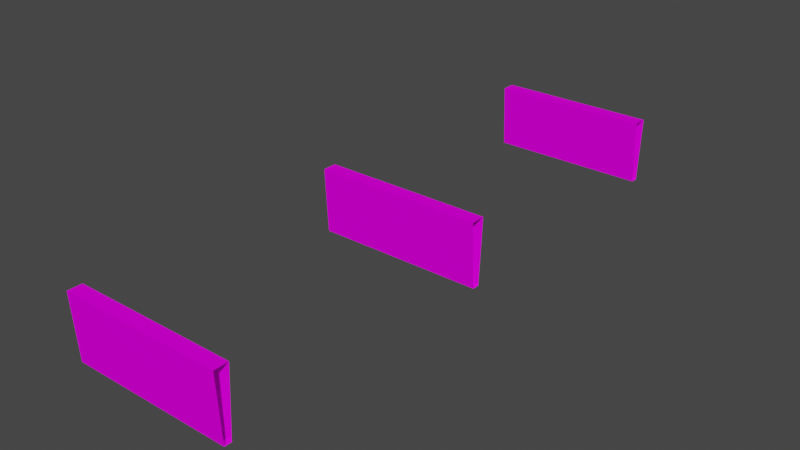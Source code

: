 # Source: Rail_Pieces.blend  (saved by Blender 2.93.20; exported with 4.5.12 LTS)
import bpy
from mathutils import Matrix  # noqa: F401  (used for matrix-valued properties, if any)

bpy.ops.wm.read_factory_settings(use_empty=True)
scene = bpy.context.scene
scene.name = 'Scene'

# ---- collections
col_collection = bpy.data.collections.new('Collection'); scene.collection.children.link(col_collection)

# ---- images (referenced by path relative to the original .blend; pixels are not part of the script)
import os
ASSET_DIR = os.environ.get("B2B_ASSET_DIR", "")  # directory of the original .blend (textures are referenced by path, not embedded)
HERE = os.path.dirname(os.path.abspath(__file__))  # packed textures are extracted next to this script under _unpacked/

def load_image(name, relpath, width, height, colorspace="sRGB"):
    """Load a texture the original file referenced (path relative to the .blend, or extracted next to this script)."""
    p = next((c for c in (os.path.join(HERE, relpath), os.path.join(ASSET_DIR, relpath)) if relpath and os.path.exists(c)), "")
    if p:
        img = bpy.data.images.load(p, check_existing=True)
        img.name = name
    else:  # same state as the original file: an image datablock whose file is absent (Cycles renders it pink)
        img = bpy.data.images.new(name, width, height)
        img.source = "FILE"
        img.filepath = "//" + (relpath or name)
    img.colorspace_settings.name = colorspace
    return img
img_n1_7005_png_013 = load_image('n1_7005.png.013', 'n1_7005.png', 1024, 1024, 'sRGB')
img_n1_7015_png_013 = load_image('n1_7015.png.013', 'n1_7015.png', 1024, 1024, 'sRGB')
img_n1_7006_png_013 = load_image('n1_7006.png.013', 'n1_7006.png', 1024, 1024, 'sRGB')
img_n1_7018_png_003 = load_image('n1_7018.png.003', 'n1_7018.png', 1024, 1024, 'sRGB')
img_n1_7019_png_005 = load_image('n1_7019.png.005', 'n1_7019.png', 1024, 1024, 'sRGB')

# ---- materials (node trees are filled in below, after node groups)
mat_texture0_013 = bpy.data.materials.new('texture0.013')
mat_texture0_013.use_transparent_shadow = False
mat_texture0_013.diffuse_color = (0.64, 0.64, 0.64, 1.0)
mat_texture0_013.roughness = 0.9293
mat_texture0_013.specular_intensity = 0.0
mat_texture1_013 = bpy.data.materials.new('texture1.013')
mat_texture1_013.use_transparent_shadow = False
mat_texture1_013.diffuse_color = (0.64, 0.64, 0.64, 1.0)
mat_texture1_013.roughness = 0.9293
mat_texture1_013.specular_intensity = 0.0
mat_texture2_013 = bpy.data.materials.new('texture2.013')
mat_texture2_013.use_transparent_shadow = False
mat_texture2_013.diffuse_color = (0.64, 0.64, 0.64, 1.0)
mat_texture2_013.roughness = 0.9293
mat_texture2_013.specular_intensity = 0.0
mat_texture3_013 = bpy.data.materials.new('texture3.013')
mat_texture3_013.use_transparent_shadow = False
mat_texture3_013.diffuse_color = (0.64, 0.64, 0.64, 1.0)
mat_texture3_013.roughness = 0.9293
mat_texture3_013.specular_intensity = 0.0
mat_texture4_013 = bpy.data.materials.new('texture4.013')
mat_texture4_013.use_transparent_shadow = False
mat_texture4_013.diffuse_color = (0.64, 0.64, 0.64, 1.0)
mat_texture4_013.roughness = 0.9293
mat_texture4_013.specular_intensity = 0.0
mat_texture5_013 = bpy.data.materials.new('texture5.013')
mat_texture5_013.use_transparent_shadow = False
mat_texture5_013.diffuse_color = (0.64, 0.64, 0.64, 1.0)
mat_texture5_013.roughness = 0.9293
mat_texture5_013.specular_intensity = 0.0
mat_texture6_013 = bpy.data.materials.new('texture6.013')
mat_texture6_013.use_transparent_shadow = False
mat_texture6_013.diffuse_color = (0.64, 0.64, 0.64, 1.0)
mat_texture6_013.roughness = 0.9293
mat_texture6_013.specular_intensity = 0.0
mat_texture7_013 = bpy.data.materials.new('texture7.013')
mat_texture7_013.use_transparent_shadow = False
mat_texture7_013.diffuse_color = (0.64, 0.64, 0.64, 1.0)
mat_texture7_013.roughness = 0.9293
mat_texture7_013.specular_intensity = 0.0
mat_mat1_009 = bpy.data.materials.new('mat1.009')
mat_mat1_009.use_transparent_shadow = False
mat_mat1_009.diffuse_color = (0.64, 0.64, 0.64, 1.0)
mat_mat1_009.roughness = 0.9293
mat_mat1_009.specular_intensity = 0.0
mat_mat2_009 = bpy.data.materials.new('mat2.009')
mat_mat2_009.use_transparent_shadow = False
mat_mat2_009.diffuse_color = (0.64, 0.64, 0.64, 1.0)
mat_mat2_009.roughness = 0.9293
mat_mat2_009.specular_intensity = 0.0

# ---- material node trees
mat_texture0_013.use_nodes = True; mat_texture0_013.node_tree.nodes.clear()
_N = mat_texture0_013.node_tree.nodes; _L = mat_texture0_013.node_tree.links
n0 = _N.new('ShaderNodeBsdfPrincipled'); n0.name = 'Principled BSDF'; n0.location = (10, 300)
n0.distribution = 'GGX'
n0.subsurface_method = 'RANDOM_WALK_SKIN'
n0.inputs[2].default_value = 0.9293
n0.inputs[3].default_value = 1.45
n0.inputs[13].default_value = 0.0
n0.inputs[27].default_value = (0.0, 0.0, 0.0, 1.0)
n0.inputs[28].default_value = 1.0
n1 = _N.new('ShaderNodeOutputMaterial'); n1.name = 'Material Output'; n1.location = (300, 300)
n2 = _N.new('ShaderNodeTexImage'); n2.name = 'Image Texture'; n2.location = (-300, 600)
n2.image = img_n1_7005_png_013
_L.new(n0.outputs[0], n1.inputs[0])
_L.new(n2.outputs[0], n0.inputs[0])
n1.is_active_output = True
mat_texture1_013.use_nodes = True; mat_texture1_013.node_tree.nodes.clear()
_N = mat_texture1_013.node_tree.nodes; _L = mat_texture1_013.node_tree.links
n0 = _N.new('ShaderNodeBsdfPrincipled'); n0.name = 'Principled BSDF'; n0.location = (10, 300)
n0.distribution = 'GGX'
n0.subsurface_method = 'RANDOM_WALK_SKIN'
n0.inputs[2].default_value = 0.9293
n0.inputs[3].default_value = 1.45
n0.inputs[13].default_value = 0.0
n0.inputs[27].default_value = (0.0, 0.0, 0.0, 1.0)
n0.inputs[28].default_value = 1.0
n1 = _N.new('ShaderNodeOutputMaterial'); n1.name = 'Material Output'; n1.location = (300, 300)
n2 = _N.new('ShaderNodeTexImage'); n2.name = 'Image Texture'; n2.location = (-300, 600)
n2.image = img_n1_7015_png_013
_L.new(n0.outputs[0], n1.inputs[0])
_L.new(n2.outputs[0], n0.inputs[0])
n1.is_active_output = True
mat_texture2_013.use_nodes = True; mat_texture2_013.node_tree.nodes.clear()
_N = mat_texture2_013.node_tree.nodes; _L = mat_texture2_013.node_tree.links
n0 = _N.new('ShaderNodeBsdfPrincipled'); n0.name = 'Principled BSDF'; n0.location = (10, 300)
n0.distribution = 'GGX'
n0.subsurface_method = 'RANDOM_WALK_SKIN'
n0.inputs[2].default_value = 0.9293
n0.inputs[3].default_value = 1.45
n0.inputs[13].default_value = 0.0
n0.inputs[27].default_value = (0.0, 0.0, 0.0, 1.0)
n0.inputs[28].default_value = 1.0
n1 = _N.new('ShaderNodeOutputMaterial'); n1.name = 'Material Output'; n1.location = (300, 300)
n2 = _N.new('ShaderNodeTexImage'); n2.name = 'Image Texture'; n2.location = (-300, 600)
n2.image = img_n1_7006_png_013
_L.new(n0.outputs[0], n1.inputs[0])
_L.new(n2.outputs[0], n0.inputs[0])
n1.is_active_output = True
mat_texture3_013.use_nodes = True; mat_texture3_013.node_tree.nodes.clear()
_N = mat_texture3_013.node_tree.nodes; _L = mat_texture3_013.node_tree.links
n0 = _N.new('ShaderNodeBsdfPrincipled'); n0.name = 'Principled BSDF'; n0.location = (10, 300)
n0.distribution = 'GGX'
n0.subsurface_method = 'RANDOM_WALK_SKIN'
n0.inputs[2].default_value = 0.9293
n0.inputs[3].default_value = 1.45
n0.inputs[13].default_value = 0.0
n0.inputs[27].default_value = (0.0, 0.0, 0.0, 1.0)
n0.inputs[28].default_value = 1.0
n1 = _N.new('ShaderNodeOutputMaterial'); n1.name = 'Material Output'; n1.location = (300, 300)
n2 = _N.new('ShaderNodeTexImage'); n2.name = 'Image Texture'; n2.location = (-300, 600)
n2.image = img_n1_7015_png_013
_L.new(n0.outputs[0], n1.inputs[0])
_L.new(n2.outputs[0], n0.inputs[0])
n1.is_active_output = True
mat_texture4_013.use_nodes = True; mat_texture4_013.node_tree.nodes.clear()
_N = mat_texture4_013.node_tree.nodes; _L = mat_texture4_013.node_tree.links
n0 = _N.new('ShaderNodeBsdfPrincipled'); n0.name = 'Principled BSDF'; n0.location = (10, 300)
n0.distribution = 'GGX'
n0.subsurface_method = 'RANDOM_WALK_SKIN'
n0.inputs[2].default_value = 0.9293
n0.inputs[3].default_value = 1.45
n0.inputs[13].default_value = 0.0
n0.inputs[27].default_value = (0.0, 0.0, 0.0, 1.0)
n0.inputs[28].default_value = 1.0
n1 = _N.new('ShaderNodeOutputMaterial'); n1.name = 'Material Output'; n1.location = (300, 300)
n2 = _N.new('ShaderNodeTexImage'); n2.name = 'Image Texture'; n2.location = (-300, 600)
n2.image = img_n1_7005_png_013
_L.new(n0.outputs[0], n1.inputs[0])
_L.new(n2.outputs[0], n0.inputs[0])
n1.is_active_output = True
mat_texture5_013.use_nodes = True; mat_texture5_013.node_tree.nodes.clear()
_N = mat_texture5_013.node_tree.nodes; _L = mat_texture5_013.node_tree.links
n0 = _N.new('ShaderNodeBsdfPrincipled'); n0.name = 'Principled BSDF'; n0.location = (10, 300)
n0.distribution = 'GGX'
n0.subsurface_method = 'RANDOM_WALK_SKIN'
n0.inputs[2].default_value = 0.9293
n0.inputs[3].default_value = 1.45
n0.inputs[13].default_value = 0.0
n0.inputs[27].default_value = (0.0, 0.0, 0.0, 1.0)
n0.inputs[28].default_value = 1.0
n1 = _N.new('ShaderNodeOutputMaterial'); n1.name = 'Material Output'; n1.location = (300, 300)
n2 = _N.new('ShaderNodeTexImage'); n2.name = 'Image Texture'; n2.location = (-300, 600)
n2.image = img_n1_7015_png_013
_L.new(n0.outputs[0], n1.inputs[0])
_L.new(n2.outputs[0], n0.inputs[0])
n1.is_active_output = True
mat_texture6_013.use_nodes = True; mat_texture6_013.node_tree.nodes.clear()
_N = mat_texture6_013.node_tree.nodes; _L = mat_texture6_013.node_tree.links
n0 = _N.new('ShaderNodeBsdfPrincipled'); n0.name = 'Principled BSDF'; n0.location = (10, 300)
n0.distribution = 'GGX'
n0.subsurface_method = 'RANDOM_WALK_SKIN'
n0.inputs[2].default_value = 0.9293
n0.inputs[3].default_value = 1.45
n0.inputs[13].default_value = 0.0
n0.inputs[27].default_value = (0.0, 0.0, 0.0, 1.0)
n0.inputs[28].default_value = 1.0
n1 = _N.new('ShaderNodeOutputMaterial'); n1.name = 'Material Output'; n1.location = (300, 300)
n2 = _N.new('ShaderNodeTexImage'); n2.name = 'Image Texture'; n2.location = (-300, 600)
n2.image = img_n1_7015_png_013
_L.new(n0.outputs[0], n1.inputs[0])
_L.new(n2.outputs[0], n0.inputs[0])
n1.is_active_output = True
mat_texture7_013.use_nodes = True; mat_texture7_013.node_tree.nodes.clear()
_N = mat_texture7_013.node_tree.nodes; _L = mat_texture7_013.node_tree.links
n0 = _N.new('ShaderNodeBsdfPrincipled'); n0.name = 'Principled BSDF'; n0.location = (10, 300)
n0.distribution = 'GGX'
n0.subsurface_method = 'RANDOM_WALK_SKIN'
n0.inputs[2].default_value = 0.9293
n0.inputs[3].default_value = 1.45
n0.inputs[13].default_value = 0.0
n0.inputs[27].default_value = (0.0, 0.0, 0.0, 1.0)
n0.inputs[28].default_value = 1.0
n1 = _N.new('ShaderNodeOutputMaterial'); n1.name = 'Material Output'; n1.location = (300, 300)
n2 = _N.new('ShaderNodeTexImage'); n2.name = 'Image Texture'; n2.location = (-300, 600)
n2.image = img_n1_7006_png_013
_L.new(n0.outputs[0], n1.inputs[0])
_L.new(n2.outputs[0], n0.inputs[0])
n1.is_active_output = True
mat_mat1_009.use_nodes = True; mat_mat1_009.node_tree.nodes.clear()
_N = mat_mat1_009.node_tree.nodes; _L = mat_mat1_009.node_tree.links
n0 = _N.new('ShaderNodeBsdfPrincipled'); n0.name = 'Principled BSDF'; n0.location = (10, 300)
n0.distribution = 'GGX'
n0.subsurface_method = 'RANDOM_WALK_SKIN'
n0.inputs[2].default_value = 0.9293
n0.inputs[3].default_value = 1.45
n0.inputs[13].default_value = 0.0
n0.inputs[27].default_value = (0.0, 0.0, 0.0, 1.0)
n0.inputs[28].default_value = 1.0
n1 = _N.new('ShaderNodeOutputMaterial'); n1.name = 'Material Output'; n1.location = (300, 300)
n2 = _N.new('ShaderNodeTexImage'); n2.name = 'Image Texture'; n2.location = (-300, 600)
n2.image = img_n1_7018_png_003
_L.new(n0.outputs[0], n1.inputs[0])
_L.new(n2.outputs[0], n0.inputs[0])
n1.is_active_output = True
mat_mat2_009.use_nodes = True; mat_mat2_009.node_tree.nodes.clear()
_N = mat_mat2_009.node_tree.nodes; _L = mat_mat2_009.node_tree.links
n0 = _N.new('ShaderNodeBsdfPrincipled'); n0.name = 'Principled BSDF'; n0.location = (10, 300)
n0.distribution = 'GGX'
n0.subsurface_method = 'RANDOM_WALK_SKIN'
n0.inputs[2].default_value = 0.9293
n0.inputs[3].default_value = 1.45
n0.inputs[13].default_value = 0.0
n0.inputs[27].default_value = (0.0, 0.0, 0.0, 1.0)
n0.inputs[28].default_value = 1.0
n1 = _N.new('ShaderNodeOutputMaterial'); n1.name = 'Material Output'; n1.location = (300, 300)
n2 = _N.new('ShaderNodeTexImage'); n2.name = 'Image Texture'; n2.location = (-300, 600)
n2.image = img_n1_7019_png_005
_L.new(n0.outputs[0], n1.inputs[0])
_L.new(n2.outputs[0], n0.inputs[0])
n1.is_active_output = True

# ---- world
world_world = bpy.data.worlds.new('World'); scene.world = world_world
world_world.use_nodes = True; world_world.node_tree.nodes.clear()
_N = world_world.node_tree.nodes; _L = world_world.node_tree.links
n0 = _N.new('ShaderNodeOutputWorld'); n0.name = 'World Output'; n0.location = (300, 300)
n1 = _N.new('ShaderNodeBackground'); n1.name = 'Background'; n1.location = (10, 300)
n1.inputs[0].default_value = (0.05088, 0.05088, 0.05088, 1.0)
_L.new(n1.outputs[0], n0.inputs[0])
n0.is_active_output = True
world_world.color = (0.05088, 0.05088, 0.05088)
world_world.use_sun_shadow = False
world_world.sun_shadow_jitter_overblur = 0.0

# ---- meshes
me_railcanyon7_001 = bpy.data.meshes.new('railcanyon7.001')
me_railcanyon7_001.from_pydata([(11.98, -5.193, 0.4082), (11.98, -5.193, -0.5918), (-11.98, -5.193, -0.5918), (-11.98, -5.193, 0.4082), (11.98, 3.995, 0.9082), (11.98, 3.995, -1.092), (-11.98, 3.995, -1.094), (-11.98, 3.995, 0.9063), (0.0, 3.995, 0.9063), (0.0, 3.995, -1.094), (0.0, 3.995, -0.09374), (0.0, -5.193, 0.4082), (0.007847, -0.7717, 0.6563)], [], [(2, 1, 3), (0, 11, 3, 1), (9, 10, 5), (8, 4, 5, 10), (8, 7, 12), (12, 11, 0), (6, 9, 5, 2), (1, 2, 5), (7, 3, 11, 12), (4, 8, 12, 0), (7, 8, 10), (6, 7, 10, 9)])
me_railcanyon7_001.polygons.foreach_set('material_index', [3, 3, 7, 7, 7, 7, 7, 7, 7, 7, 7, 7])
_uv = me_railcanyon7_001.uv_layers.new(name='UVMap')
_uv.uv.foreach_set('vector', [0.275, -0.2, 0.2812, -0.2, 0.275, -0.4, 0.2812, -0.4, 0.2781, -0.4, 0.275, -0.4, 0.2812, -0.2, 15.81, -0.8172, 15.81, -0.7595, 15.51, -0.8172, 15.81, -0.7019, 15.51, -0.7019, 15.51, -0.8172, 15.81, -0.7595, 15.81, -0.7019, 16.11, -0.7019, 15.81, -0.601, 15.81, -0.601, 15.81, -0.5001, 15.51, -0.5001, 16.11, -0.8172, 15.81, -0.8172, 15.51, -0.8172, 16.11, -0.998, 15.51, -0.998, 16.11, -0.998, 15.51, -0.8172, 16.11, -0.7019, 16.11, -0.5001, 15.81, -0.5001, 15.81, -0.601, 15.51, -0.7019, 15.81, -0.7019, 15.81, -0.601, 15.51, -0.5001, 16.11, -0.7019, 15.81, -0.7019, 15.81, -0.7595, 16.11, -0.8172, 16.11, -0.7019, 15.81, -0.7595, 15.81, -0.8172])
me_railcanyon7_001.materials.append(mat_texture0_013)
me_railcanyon7_001.materials.append(mat_texture1_013)
me_railcanyon7_001.materials.append(mat_texture2_013)
me_railcanyon7_001.materials.append(mat_texture3_013)
me_railcanyon7_001.materials.append(mat_texture4_013)
me_railcanyon7_001.materials.append(mat_texture5_013)
me_railcanyon7_001.materials.append(mat_texture6_013)
me_railcanyon7_001.materials.append(mat_texture7_013)
me_railcanyon7_001.materials.append(mat_mat1_009)
me_railcanyon7_001.materials.append(mat_mat2_009)
me_railcanyon7_001.update()
me_railcanyon7_002 = bpy.data.meshes.new('railcanyon7.002')
me_railcanyon7_002.from_pydata([(10.98, -6.062, 0.4082), (10.98, -6.062, -0.5918), (-11.78, -4.293, -0.5918), (-11.78, -4.293, 0.4082), (11.69, 3.098, 0.9082), (11.69, 3.098, -1.092), (-11.07, 4.868, -1.094), (-11.07, 4.868, 0.9062), (0.3091, 3.983, 0.9062), (0.3093, 3.983, -1.094), (0.3095, 3.983, -0.09375), (-0.4036, -5.177, 0.4082), (-0.06063, -0.7691, 0.6562)], [], [(2, 1, 3), (0, 11, 3, 1), (9, 10, 5), (8, 4, 5, 10), (8, 7, 12), (12, 11, 0), (6, 9, 5, 2), (1, 2, 5), (7, 3, 11, 12), (4, 8, 12, 0), (7, 8, 10), (6, 7, 10, 9)])
me_railcanyon7_002.polygons.foreach_set('material_index', [3, 3, 4, 4, 4, 4, 4, 4, 4, 4, 4, 4])
_uv = me_railcanyon7_002.uv_layers.new(name='UVMap')
_uv.uv.foreach_set('vector', [0.275, -0.2, 0.2812, -0.2, 0.275, -0.4, 0.2812, -0.4, 0.2781, -0.4, 0.275, -0.4, 0.2812, -0.2, 15.81, -0.8172, 15.81, -0.7595, 15.51, -0.8172, 15.81, -0.7019, 15.51, -0.7019, 15.51, -0.8172, 15.81, -0.7595, 15.81, -0.7019, 16.11, -0.7019, 15.81, -0.601, 15.81, -0.601, 15.81, -0.5001, 15.51, -0.5001, 16.11, -0.8172, 15.81, -0.8172, 15.51, -0.8172, 16.11, -0.998, 15.51, -0.998, 16.11, -0.998, 15.51, -0.8172, 16.11, -0.7019, 16.11, -0.5001, 15.81, -0.5001, 15.81, -0.601, 15.51, -0.7019, 15.81, -0.7019, 15.81, -0.601, 15.51, -0.5001, 16.11, -0.7019, 15.81, -0.7019, 15.81, -0.7595, 16.11, -0.8172, 16.11, -0.7019, 15.81, -0.7595, 15.81, -0.8172])
me_railcanyon7_002.materials.append(mat_texture0_013)
me_railcanyon7_002.materials.append(mat_texture1_013)
me_railcanyon7_002.materials.append(mat_texture2_013)
me_railcanyon7_002.materials.append(mat_texture3_013)
me_railcanyon7_002.materials.append(mat_texture4_013)
me_railcanyon7_002.materials.append(mat_texture5_013)
me_railcanyon7_002.materials.append(mat_texture6_013)
me_railcanyon7_002.materials.append(mat_texture7_013)
me_railcanyon7_002.materials.append(mat_mat1_009)
me_railcanyon7_002.materials.append(mat_mat2_009)
me_railcanyon7_002.update()
me_railcanyon7_004 = bpy.data.meshes.new('railcanyon7.004')
me_railcanyon7_004.from_pydata([(11.42, 3.995, 1.002), (11.42, 3.995, -0.998), (11.43, -5.193, -0.498), (11.43, -5.193, 0.502), (-11.43, 3.995, -1.0), (-11.43, 3.995, 1.0), (-11.42, -5.193, 0.502), (-11.42, -5.193, -0.498), (-0.006413, 3.995, 1.001), (-0.00631, 3.995, -0.999), (-0.005999, 3.995, 0.0009766), (0.00766, -5.193, -0.498), (0.00766, -5.193, 0.502)], [], [(9, 10, 1), (8, 0, 1, 10), (5, 6, 0, 8), (0, 6, 12, 3), (2, 11, 7, 1), (7, 4, 9, 1), (7, 11, 2, 6), (3, 12, 6, 2), (5, 8, 10), (4, 5, 10, 9)])
me_railcanyon7_004.polygons.foreach_set('material_index', [4, 4, 4, 4, 4, 4, 5, 5, 4, 4])
_uv = me_railcanyon7_004.uv_layers.new(name='UVMap')
_uv.uv.foreach_set('vector', [15.81, -0.315, 15.81, -0.2563, 15.51, -0.315, 15.81, -0.1976, 15.51, -0.1976, 15.51, -0.315, 15.81, -0.2563, 16.11, -0.1976, 16.11, -0.003, 15.51, -0.1976, 15.81, -0.1976, 15.51, -0.1976, 16.11, -0.003, 15.81, -0.003, 15.51, -0.003, 15.51, -0.5001, 15.81, -0.5001, 16.11, -0.5001, 15.51, -0.315, 16.11, -0.5001, 16.11, -0.315, 15.81, -0.315, 15.51, -0.315, 0.275, -0.2, 0.2781, -0.2, 0.2812, -0.2, 0.275, -0.4, 0.2812, -0.4, 0.2781, -0.4, 0.275, -0.4, 0.2812, -0.2, 16.11, -0.1976, 15.81, -0.1976, 15.81, -0.2563, 16.11, -0.315, 16.11, -0.1976, 15.81, -0.2563, 15.81, -0.315])
me_railcanyon7_004.materials.append(mat_texture0_013)
me_railcanyon7_004.materials.append(mat_texture1_013)
me_railcanyon7_004.materials.append(mat_texture2_013)
me_railcanyon7_004.materials.append(mat_texture3_013)
me_railcanyon7_004.materials.append(mat_texture4_013)
me_railcanyon7_004.materials.append(mat_texture5_013)
me_railcanyon7_004.materials.append(mat_texture6_013)
me_railcanyon7_004.materials.append(mat_texture7_013)
me_railcanyon7_004.materials.append(mat_mat1_009)
me_railcanyon7_004.materials.append(mat_mat2_009)
me_railcanyon7_004.update()

# ---- objects
ob_railcanyon7_001 = bpy.data.objects.new('railcanyon7.001', me_railcanyon7_001)
ob_railcanyon7_002 = bpy.data.objects.new('railcanyon7.002', me_railcanyon7_002)
ob_railcanyon7_003 = bpy.data.objects.new('railcanyon7.003', me_railcanyon7_004)

# ---- transforms, parenting, visibility, modifiers, constraints
ob_railcanyon7_001.location = (0.0, 0.0, 0.0)
ob_railcanyon7_001.rotation_euler = (1.571, 0.0, 0.0)
ob_railcanyon7_001.scale = (0.2503, 0.2503, 0.2503)
ob_railcanyon7_002.location = (0.0, -10.0, 0.0)
ob_railcanyon7_002.rotation_euler = (1.571, -0.07758, 0.0)
ob_railcanyon7_002.scale = (0.2503, 0.2503, 0.2503)
ob_railcanyon7_003.location = (0.0, 10.0, 0.0)
ob_railcanyon7_003.rotation_euler = (1.571, -0.0, 0.0)
ob_railcanyon7_003.scale = (0.2503, 0.2503, 0.2503)

# ---- collection membership
col_collection.objects.link(ob_railcanyon7_001)
col_collection.objects.link(ob_railcanyon7_002)
col_collection.objects.link(ob_railcanyon7_003)

# ---- scene / render settings (as saved in the file)
scene.frame_start = 1; scene.frame_end = 250; scene.frame_set(1)
scene.render.engine = 'BLENDER_EEVEE_NEXT'
scene.cycles.use_denoising = False
scene.cycles.samples = 128
scene.cycles.sampling_pattern = 'TABULATED_SOBOL'
scene.cycles.use_adaptive_sampling = False
scene.cycles.use_light_tree = False
scene.view_settings.view_transform = 'Filmic'
bpy.context.view_layer.update()

# ---- added for rendering (the .blend has no active camera and no usable light): camera, sun
cam_auto = bpy.data.cameras.new('AutoCamera')
cam_auto.lens = 50.0
cam_auto.sensor_width = 36.0
cam_auto.clip_end = 1000.0
ob_auto_camera = bpy.data.objects.new('AutoCamera', cam_auto)
scene.collection.objects.link(ob_auto_camera)
ob_auto_camera.location = (19.9796, -23.9641, 15.8338)
ob_auto_camera.rotation_euler = (1.09748, -7.21219e-08, 0.694738)
scene.camera = ob_auto_camera
light_auto_sun = bpy.data.lights.new('AutoSun', 'SUN')
light_auto_sun.energy = 3.0
light_auto_sun.angle = 0.0523599
ob_auto_sun = bpy.data.objects.new('AutoSun', light_auto_sun)
scene.collection.objects.link(ob_auto_sun)
ob_auto_sun.rotation_euler = (0.872665, 0.174533, 0.523599)
bpy.context.view_layer.update()
